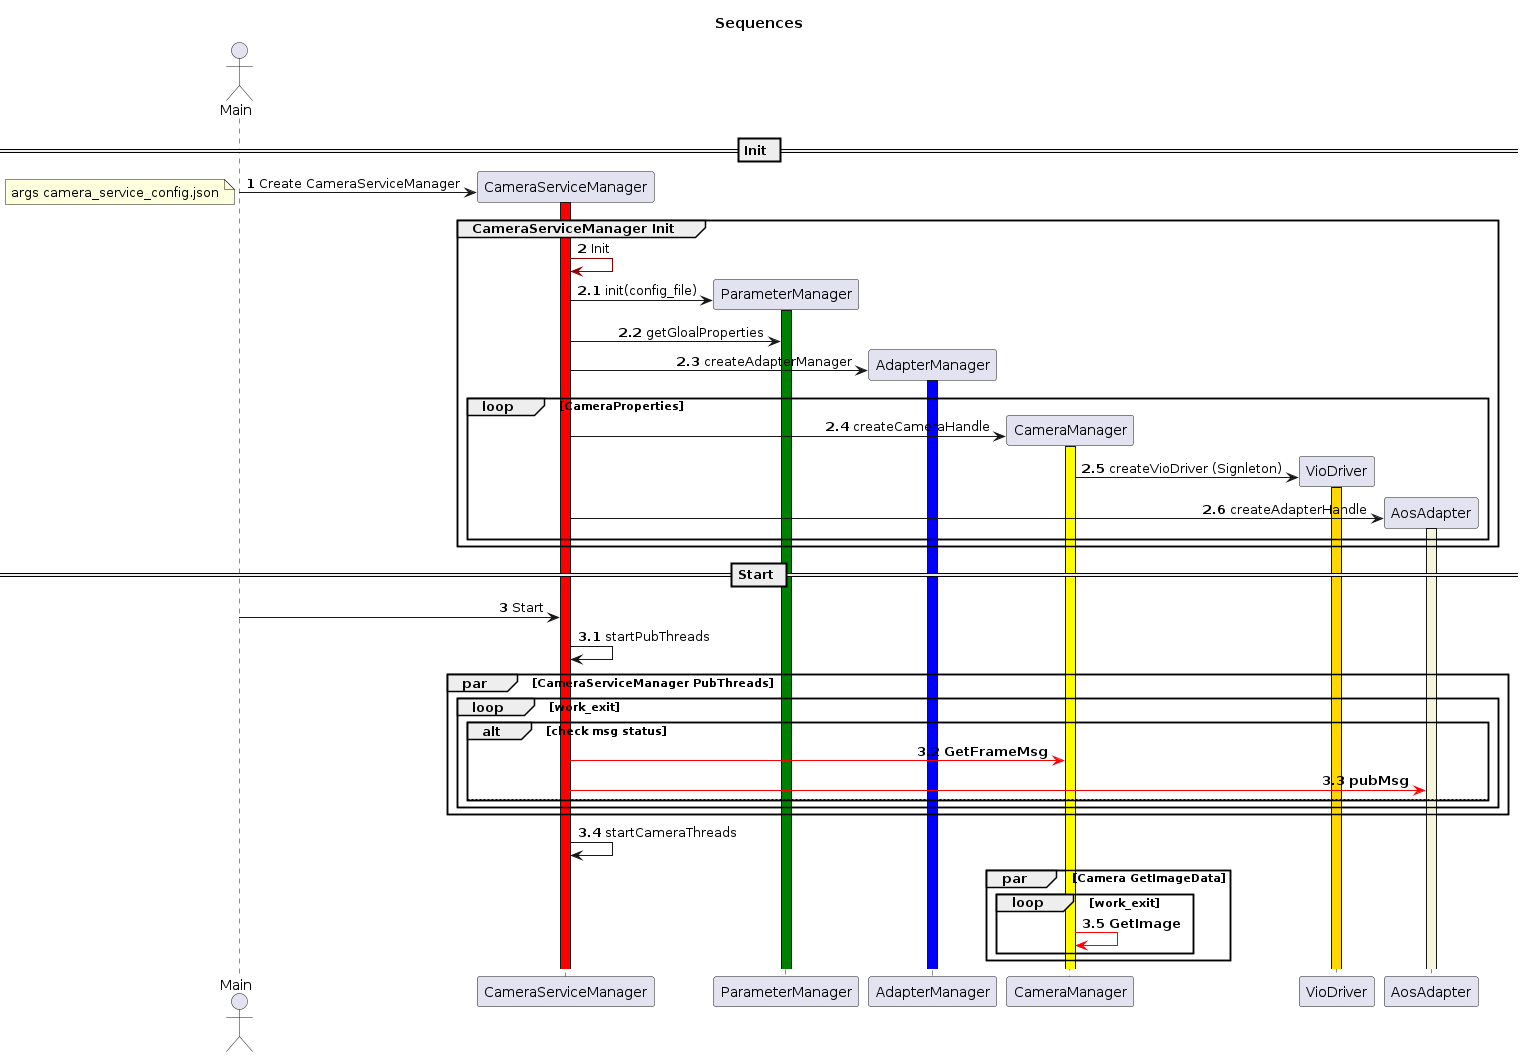

The diagram above was rendered by PlantUML. Its source (embedded in the PNG):
@startuml CameraServiceSequences
title Sequences
skinparam sequenceMessageAlign right
' skinparam handwritten true
autonumber
actor Main as user
participant CameraServiceManager as master
== Init ==
create master
user -> master: Create CameraServiceManager
note left: args camera_service_config.json
group CameraServiceManager Init
activate master #Red
master -[#DarkRed]> master: Init
autonumber 2.1
create ParameterManager
master -> ParameterManager: init(config_file)
activate ParameterManager #Green
master -> ParameterManager: getGloalProperties
create AdapterManager
master -> AdapterManager: createAdapterManager
activate AdapterManager #Blue
loop CameraProperties
create CameraManager
master->CameraManager: createCameraHandle
activate CameraManager #Yellow
create VioDriver
CameraManager->VioDriver: createVioDriver (Signleton)
activate VioDriver #Gold
create AosAdapter
master->AosAdapter: createAdapterHandle
activate AosAdapter #Beige
end
end
== Start ==
autonumber 3
user -> master: Start
autonumber 3.1
master -> master: startPubThreads
par CameraServiceManager PubThreads
loop work_exit
alt  check msg status
master -[#Red]> CameraManager: **GetFrameMsg**
master -[#Red]> AosAdapter: **pubMsg**
else
end
end
end
master -> master: startCameraThreads
par Camera GetImageData
loop work_exit
CameraManager -[#Red]> CameraManager: **GetImage**
end
end
@enduml